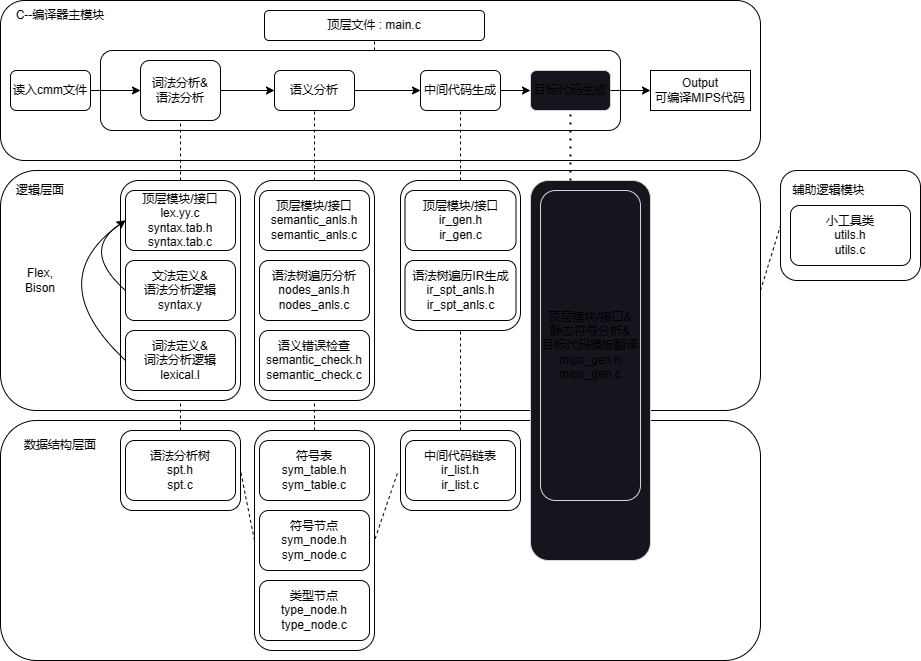

The diagram above was exported from draw.io. Its source (the exported page's mxGraphModel, read from the mxfile embedded in the PNG):
<mxGraphModel dx="1235" dy="646" grid="1" gridSize="10" guides="1" tooltips="1" connect="1" arrows="1" fold="1" page="1" pageScale="1" pageWidth="827" pageHeight="1169" math="0" shadow="0">
  <root>
    <mxCell id="0" />
    <mxCell id="1" parent="0" />
    <mxCell id="Dmuu1_HOuCh0pi0Yon9g-21" value="" style="rounded=1;whiteSpace=wrap;html=1;" parent="1" vertex="1">
      <mxGeometry x="40" y="550" width="760" height="240" as="geometry" />
    </mxCell>
    <mxCell id="Dmuu1_HOuCh0pi0Yon9g-1" value="" style="rounded=1;whiteSpace=wrap;html=1;" parent="1" vertex="1">
      <mxGeometry x="40" y="380" width="760" height="160" as="geometry" />
    </mxCell>
    <mxCell id="Dmuu1_HOuCh0pi0Yon9g-2" value="C--编译器主模块" style="text;html=1;strokeColor=none;fillColor=none;align=center;verticalAlign=middle;whiteSpace=wrap;rounded=0;" parent="1" vertex="1">
      <mxGeometry x="50" y="380" width="100" height="30" as="geometry" />
    </mxCell>
    <mxCell id="Dmuu1_HOuCh0pi0Yon9g-3" value="读入cmm文件" style="rounded=1;whiteSpace=wrap;html=1;" parent="1" vertex="1">
      <mxGeometry x="50" y="450" width="80" height="40" as="geometry" />
    </mxCell>
    <mxCell id="Dmuu1_HOuCh0pi0Yon9g-7" value="" style="rounded=1;whiteSpace=wrap;html=1;" parent="1" vertex="1">
      <mxGeometry x="140" y="430" width="520" height="80" as="geometry" />
    </mxCell>
    <mxCell id="Dmuu1_HOuCh0pi0Yon9g-4" value="词法分析&amp;amp;&lt;br&gt;语法分析" style="rounded=1;whiteSpace=wrap;html=1;" parent="1" vertex="1">
      <mxGeometry x="180" y="440" width="80" height="60" as="geometry" />
    </mxCell>
    <mxCell id="Dmuu1_HOuCh0pi0Yon9g-5" value="语义分析" style="rounded=1;whiteSpace=wrap;html=1;" parent="1" vertex="1">
      <mxGeometry x="314" y="450" width="80" height="40" as="geometry" />
    </mxCell>
    <mxCell id="Dmuu1_HOuCh0pi0Yon9g-6" value="中间代码生成" style="rounded=1;whiteSpace=wrap;html=1;" parent="1" vertex="1">
      <mxGeometry x="460" y="450" width="80" height="40" as="geometry" />
    </mxCell>
    <mxCell id="Dmuu1_HOuCh0pi0Yon9g-8" value="" style="endArrow=classic;html=1;rounded=0;entryX=0;entryY=0.5;entryDx=0;entryDy=0;exitX=1;exitY=0.5;exitDx=0;exitDy=0;" parent="1" source="Dmuu1_HOuCh0pi0Yon9g-3" target="Dmuu1_HOuCh0pi0Yon9g-4" edge="1">
      <mxGeometry width="50" height="50" relative="1" as="geometry">
        <mxPoint x="390" y="330" as="sourcePoint" />
        <mxPoint x="440" y="280" as="targetPoint" />
      </mxGeometry>
    </mxCell>
    <mxCell id="Dmuu1_HOuCh0pi0Yon9g-9" value="" style="endArrow=classic;html=1;rounded=0;entryX=0;entryY=0.5;entryDx=0;entryDy=0;exitX=1;exitY=0.5;exitDx=0;exitDy=0;" parent="1" source="Dmuu1_HOuCh0pi0Yon9g-4" target="Dmuu1_HOuCh0pi0Yon9g-5" edge="1">
      <mxGeometry width="50" height="50" relative="1" as="geometry">
        <mxPoint x="390" y="330" as="sourcePoint" />
        <mxPoint x="440" y="280" as="targetPoint" />
      </mxGeometry>
    </mxCell>
    <mxCell id="Dmuu1_HOuCh0pi0Yon9g-10" value="" style="endArrow=classic;html=1;rounded=0;entryX=0;entryY=0.5;entryDx=0;entryDy=0;exitX=1;exitY=0.5;exitDx=0;exitDy=0;" parent="1" source="Dmuu1_HOuCh0pi0Yon9g-5" target="Dmuu1_HOuCh0pi0Yon9g-6" edge="1">
      <mxGeometry width="50" height="50" relative="1" as="geometry">
        <mxPoint x="390" y="330" as="sourcePoint" />
        <mxPoint x="440" y="280" as="targetPoint" />
      </mxGeometry>
    </mxCell>
    <mxCell id="Dmuu1_HOuCh0pi0Yon9g-13" value="" style="rounded=1;whiteSpace=wrap;html=1;" parent="1" vertex="1">
      <mxGeometry x="294" y="560" width="120" height="220" as="geometry" />
    </mxCell>
    <mxCell id="Dmuu1_HOuCh0pi0Yon9g-14" value="" style="rounded=1;whiteSpace=wrap;html=1;" parent="1" vertex="1">
      <mxGeometry x="440" y="560" width="120" height="150" as="geometry" />
    </mxCell>
    <mxCell id="Dmuu1_HOuCh0pi0Yon9g-16" value="顶层模块/接口&lt;br&gt;semantic_anls.h&lt;br&gt;semantic_anls.c" style="rounded=1;whiteSpace=wrap;html=1;" parent="1" vertex="1">
      <mxGeometry x="299" y="570" width="110" height="60" as="geometry" />
    </mxCell>
    <mxCell id="Dmuu1_HOuCh0pi0Yon9g-17" value="语法树遍历分析&lt;br&gt;nodes_anls.h&lt;br&gt;nodes_anls.c" style="rounded=1;whiteSpace=wrap;html=1;" parent="1" vertex="1">
      <mxGeometry x="299" y="640" width="110" height="60" as="geometry" />
    </mxCell>
    <mxCell id="Dmuu1_HOuCh0pi0Yon9g-18" value="语义错误检查&lt;br&gt;semantic_check.h&lt;br&gt;semantic_check.c" style="rounded=1;whiteSpace=wrap;html=1;" parent="1" vertex="1">
      <mxGeometry x="299" y="710" width="110" height="60" as="geometry" />
    </mxCell>
    <mxCell id="Dmuu1_HOuCh0pi0Yon9g-19" value="顶层模块/接口&lt;br&gt;ir_gen.h&lt;br&gt;ir_gen.c" style="rounded=1;whiteSpace=wrap;html=1;" parent="1" vertex="1">
      <mxGeometry x="444.5" y="570" width="111" height="60" as="geometry" />
    </mxCell>
    <mxCell id="Dmuu1_HOuCh0pi0Yon9g-20" value="语法树遍历IR生成&lt;br&gt;ir_spt_anls.h&lt;br&gt;ir_spt_anls.c" style="rounded=1;whiteSpace=wrap;html=1;" parent="1" vertex="1">
      <mxGeometry x="444.5" y="640" width="111" height="60" as="geometry" />
    </mxCell>
    <mxCell id="Dmuu1_HOuCh0pi0Yon9g-22" value="逻辑层面" style="text;html=1;strokeColor=none;fillColor=none;align=center;verticalAlign=middle;whiteSpace=wrap;rounded=0;" parent="1" vertex="1">
      <mxGeometry x="50" y="555" width="60" height="30" as="geometry" />
    </mxCell>
    <mxCell id="Dmuu1_HOuCh0pi0Yon9g-23" value="" style="rounded=1;whiteSpace=wrap;html=1;" parent="1" vertex="1">
      <mxGeometry x="40" y="800" width="760" height="240" as="geometry" />
    </mxCell>
    <mxCell id="Dmuu1_HOuCh0pi0Yon9g-24" value="数据结构层面" style="text;html=1;strokeColor=none;fillColor=none;align=center;verticalAlign=middle;whiteSpace=wrap;rounded=0;" parent="1" vertex="1">
      <mxGeometry x="60" y="810" width="80" height="30" as="geometry" />
    </mxCell>
    <mxCell id="Dmuu1_HOuCh0pi0Yon9g-25" value="" style="rounded=1;whiteSpace=wrap;html=1;" parent="1" vertex="1">
      <mxGeometry x="294" y="810" width="120" height="220" as="geometry" />
    </mxCell>
    <mxCell id="Dmuu1_HOuCh0pi0Yon9g-26" value="类型节点&lt;br&gt;type_node.h&lt;br&gt;type_node.c" style="rounded=1;whiteSpace=wrap;html=1;" parent="1" vertex="1">
      <mxGeometry x="299" y="960" width="110" height="60" as="geometry" />
    </mxCell>
    <mxCell id="Dmuu1_HOuCh0pi0Yon9g-27" value="符号节点&lt;br&gt;sym_node.h&lt;br&gt;sym_node.c" style="rounded=1;whiteSpace=wrap;html=1;" parent="1" vertex="1">
      <mxGeometry x="299" y="890" width="110" height="60" as="geometry" />
    </mxCell>
    <mxCell id="Dmuu1_HOuCh0pi0Yon9g-28" value="符号表&lt;br&gt;sym_table.h&lt;br&gt;sym_table.c" style="rounded=1;whiteSpace=wrap;html=1;" parent="1" vertex="1">
      <mxGeometry x="299" y="820" width="110" height="60" as="geometry" />
    </mxCell>
    <mxCell id="Dmuu1_HOuCh0pi0Yon9g-29" value="" style="rounded=1;whiteSpace=wrap;html=1;" parent="1" vertex="1">
      <mxGeometry x="440" y="810" width="120" height="80" as="geometry" />
    </mxCell>
    <mxCell id="Dmuu1_HOuCh0pi0Yon9g-32" value="中间代码链表&lt;br&gt;ir_list.h&lt;br&gt;ir_list.c" style="rounded=1;whiteSpace=wrap;html=1;" parent="1" vertex="1">
      <mxGeometry x="445" y="820" width="110" height="60" as="geometry" />
    </mxCell>
    <mxCell id="Dmuu1_HOuCh0pi0Yon9g-33" value="" style="rounded=1;whiteSpace=wrap;html=1;" parent="1" vertex="1">
      <mxGeometry x="160" y="560" width="120" height="220" as="geometry" />
    </mxCell>
    <mxCell id="Dmuu1_HOuCh0pi0Yon9g-34" value="词法定义&amp;amp;&lt;br&gt;词法分析逻辑&lt;br&gt;lexical.l" style="rounded=1;whiteSpace=wrap;html=1;" parent="1" vertex="1">
      <mxGeometry x="165" y="710" width="110" height="60" as="geometry" />
    </mxCell>
    <mxCell id="Dmuu1_HOuCh0pi0Yon9g-35" value="文法定义&amp;amp;&lt;br&gt;语法分析逻辑&lt;br&gt;syntax.y" style="rounded=1;whiteSpace=wrap;html=1;" parent="1" vertex="1">
      <mxGeometry x="165" y="640" width="110" height="60" as="geometry" />
    </mxCell>
    <mxCell id="Dmuu1_HOuCh0pi0Yon9g-36" value="顶层模块/接口&lt;br&gt;lex.yy.c&lt;br&gt;syntax.tab.h&lt;br&gt;syntax.tab.c" style="rounded=1;whiteSpace=wrap;html=1;" parent="1" vertex="1">
      <mxGeometry x="165" y="570" width="110" height="60" as="geometry" />
    </mxCell>
    <mxCell id="Dmuu1_HOuCh0pi0Yon9g-38" value="" style="rounded=1;whiteSpace=wrap;html=1;" parent="1" vertex="1">
      <mxGeometry x="160" y="810" width="120" height="80" as="geometry" />
    </mxCell>
    <mxCell id="Dmuu1_HOuCh0pi0Yon9g-39" value="语法分析树&lt;br&gt;spt.h&lt;br&gt;spt.c" style="rounded=1;whiteSpace=wrap;html=1;" parent="1" vertex="1">
      <mxGeometry x="165" y="820" width="110" height="60" as="geometry" />
    </mxCell>
    <mxCell id="Dmuu1_HOuCh0pi0Yon9g-40" value="" style="endArrow=none;dashed=1;html=1;rounded=0;entryX=0.5;entryY=1;entryDx=0;entryDy=0;exitX=0.5;exitY=0;exitDx=0;exitDy=0;" parent="1" source="Dmuu1_HOuCh0pi0Yon9g-33" target="Dmuu1_HOuCh0pi0Yon9g-4" edge="1">
      <mxGeometry width="50" height="50" relative="1" as="geometry">
        <mxPoint x="390" y="770" as="sourcePoint" />
        <mxPoint x="440" y="720" as="targetPoint" />
      </mxGeometry>
    </mxCell>
    <mxCell id="Dmuu1_HOuCh0pi0Yon9g-42" value="" style="endArrow=none;dashed=1;html=1;rounded=0;entryX=0.5;entryY=1;entryDx=0;entryDy=0;" parent="1" target="Dmuu1_HOuCh0pi0Yon9g-5" edge="1">
      <mxGeometry width="50" height="50" relative="1" as="geometry">
        <mxPoint x="354" y="560" as="sourcePoint" />
        <mxPoint x="440" y="720" as="targetPoint" />
      </mxGeometry>
    </mxCell>
    <mxCell id="Dmuu1_HOuCh0pi0Yon9g-44" value="" style="endArrow=none;dashed=1;html=1;rounded=0;entryX=0.5;entryY=1;entryDx=0;entryDy=0;exitX=0.5;exitY=0;exitDx=0;exitDy=0;" parent="1" source="Dmuu1_HOuCh0pi0Yon9g-14" target="Dmuu1_HOuCh0pi0Yon9g-6" edge="1">
      <mxGeometry width="50" height="50" relative="1" as="geometry">
        <mxPoint x="440" y="710" as="sourcePoint" />
        <mxPoint x="490" y="660" as="targetPoint" />
      </mxGeometry>
    </mxCell>
    <mxCell id="Dmuu1_HOuCh0pi0Yon9g-45" value="" style="endArrow=none;dashed=1;html=1;rounded=0;entryX=0.5;entryY=1;entryDx=0;entryDy=0;exitX=0.5;exitY=0;exitDx=0;exitDy=0;" parent="1" source="Dmuu1_HOuCh0pi0Yon9g-38" target="Dmuu1_HOuCh0pi0Yon9g-33" edge="1">
      <mxGeometry width="50" height="50" relative="1" as="geometry">
        <mxPoint x="440" y="710" as="sourcePoint" />
        <mxPoint x="490" y="660" as="targetPoint" />
      </mxGeometry>
    </mxCell>
    <mxCell id="Dmuu1_HOuCh0pi0Yon9g-46" value="" style="endArrow=none;dashed=1;html=1;rounded=0;entryX=0.5;entryY=1;entryDx=0;entryDy=0;exitX=0.5;exitY=0;exitDx=0;exitDy=0;" parent="1" source="Dmuu1_HOuCh0pi0Yon9g-25" target="Dmuu1_HOuCh0pi0Yon9g-13" edge="1">
      <mxGeometry width="50" height="50" relative="1" as="geometry">
        <mxPoint x="440" y="710" as="sourcePoint" />
        <mxPoint x="490" y="660" as="targetPoint" />
      </mxGeometry>
    </mxCell>
    <mxCell id="Dmuu1_HOuCh0pi0Yon9g-47" value="" style="endArrow=none;dashed=1;html=1;rounded=0;entryX=0.5;entryY=1;entryDx=0;entryDy=0;exitX=0.5;exitY=0;exitDx=0;exitDy=0;" parent="1" source="Dmuu1_HOuCh0pi0Yon9g-29" target="Dmuu1_HOuCh0pi0Yon9g-14" edge="1">
      <mxGeometry width="50" height="50" relative="1" as="geometry">
        <mxPoint x="440" y="710" as="sourcePoint" />
        <mxPoint x="490" y="660" as="targetPoint" />
      </mxGeometry>
    </mxCell>
    <mxCell id="Dmuu1_HOuCh0pi0Yon9g-52" value="" style="endArrow=none;dashed=1;html=1;rounded=0;entryX=1;entryY=0.5;entryDx=0;entryDy=0;exitX=0;exitY=0.5;exitDx=0;exitDy=0;" parent="1" source="Dmuu1_HOuCh0pi0Yon9g-25" target="Dmuu1_HOuCh0pi0Yon9g-38" edge="1">
      <mxGeometry width="50" height="50" relative="1" as="geometry">
        <mxPoint x="510" y="819.9999999999998" as="sourcePoint" />
        <mxPoint x="510" y="720.0000000000002" as="targetPoint" />
      </mxGeometry>
    </mxCell>
    <mxCell id="Dmuu1_HOuCh0pi0Yon9g-53" value="" style="endArrow=none;dashed=1;html=1;rounded=0;entryX=1;entryY=0.5;entryDx=0;entryDy=0;exitX=-0.074;exitY=0.549;exitDx=0;exitDy=0;exitPerimeter=0;" parent="1" source="Dmuu1_HOuCh0pi0Yon9g-32" target="Dmuu1_HOuCh0pi0Yon9g-25" edge="1">
      <mxGeometry width="50" height="50" relative="1" as="geometry">
        <mxPoint x="520" y="829.9999999999998" as="sourcePoint" />
        <mxPoint x="520" y="730.0000000000002" as="targetPoint" />
      </mxGeometry>
    </mxCell>
    <mxCell id="Dmuu1_HOuCh0pi0Yon9g-54" value="顶层文件 : main.c" style="rounded=1;whiteSpace=wrap;html=1;" parent="1" vertex="1">
      <mxGeometry x="304" y="390" width="220" height="30" as="geometry" />
    </mxCell>
    <mxCell id="Dmuu1_HOuCh0pi0Yon9g-56" value="" style="endArrow=none;dashed=1;html=1;rounded=0;entryX=0.5;entryY=1;entryDx=0;entryDy=0;" parent="1" target="Dmuu1_HOuCh0pi0Yon9g-54" edge="1">
      <mxGeometry width="50" height="50" relative="1" as="geometry">
        <mxPoint x="414" y="430" as="sourcePoint" />
        <mxPoint x="400" y="520" as="targetPoint" />
      </mxGeometry>
    </mxCell>
    <mxCell id="Dmuu1_HOuCh0pi0Yon9g-57" value="Output&lt;br&gt;可编译MIPS代码" style="rounded=0;whiteSpace=wrap;html=1;" parent="1" vertex="1">
      <mxGeometry x="690" y="450" width="100" height="40" as="geometry" />
    </mxCell>
    <mxCell id="Dmuu1_HOuCh0pi0Yon9g-58" value="" style="endArrow=classic;html=1;rounded=0;exitX=1;exitY=0.5;exitDx=0;exitDy=0;" parent="1" source="Dmuu1_HOuCh0pi0Yon9g-6" edge="1">
      <mxGeometry width="50" height="50" relative="1" as="geometry">
        <mxPoint x="360" y="410" as="sourcePoint" />
        <mxPoint x="570" y="470" as="targetPoint" />
      </mxGeometry>
    </mxCell>
    <mxCell id="Dmuu1_HOuCh0pi0Yon9g-60" value="" style="rounded=1;whiteSpace=wrap;html=1;" parent="1" vertex="1">
      <mxGeometry x="820" y="550" width="140" height="110" as="geometry" />
    </mxCell>
    <mxCell id="Dmuu1_HOuCh0pi0Yon9g-61" value="辅助逻辑模块" style="text;html=1;strokeColor=none;fillColor=none;align=center;verticalAlign=middle;whiteSpace=wrap;rounded=0;" parent="1" vertex="1">
      <mxGeometry x="827" y="555" width="83" height="30" as="geometry" />
    </mxCell>
    <mxCell id="Dmuu1_HOuCh0pi0Yon9g-62" value="小工具类&lt;br&gt;utils.h&lt;br&gt;utils.c" style="rounded=1;whiteSpace=wrap;html=1;" parent="1" vertex="1">
      <mxGeometry x="830" y="585" width="120" height="60" as="geometry" />
    </mxCell>
    <mxCell id="Dmuu1_HOuCh0pi0Yon9g-63" value="" style="endArrow=none;dashed=1;html=1;rounded=0;entryX=0;entryY=0.5;entryDx=0;entryDy=0;exitX=1;exitY=0.5;exitDx=0;exitDy=0;" parent="1" source="Dmuu1_HOuCh0pi0Yon9g-21" target="Dmuu1_HOuCh0pi0Yon9g-60" edge="1">
      <mxGeometry width="50" height="50" relative="1" as="geometry">
        <mxPoint x="480" y="780" as="sourcePoint" />
        <mxPoint x="530" y="730" as="targetPoint" />
      </mxGeometry>
    </mxCell>
    <mxCell id="rsOzosCVQdsLUlAQncPs-2" value="" style="curved=1;endArrow=classic;html=1;rounded=0;entryX=0;entryY=0.5;entryDx=0;entryDy=0;" parent="1" target="Dmuu1_HOuCh0pi0Yon9g-36" edge="1">
      <mxGeometry width="50" height="50" relative="1" as="geometry">
        <mxPoint x="165" y="670" as="sourcePoint" />
        <mxPoint x="530" y="680" as="targetPoint" />
        <Array as="points">
          <mxPoint x="120" y="630" />
        </Array>
      </mxGeometry>
    </mxCell>
    <mxCell id="rsOzosCVQdsLUlAQncPs-3" value="" style="curved=1;endArrow=classic;html=1;rounded=0;entryX=0;entryY=0.5;entryDx=0;entryDy=0;exitX=0;exitY=0.5;exitDx=0;exitDy=0;" parent="1" source="Dmuu1_HOuCh0pi0Yon9g-34" target="Dmuu1_HOuCh0pi0Yon9g-36" edge="1">
      <mxGeometry width="50" height="50" relative="1" as="geometry">
        <mxPoint x="480" y="730" as="sourcePoint" />
        <mxPoint x="530" y="680" as="targetPoint" />
        <Array as="points">
          <mxPoint x="80" y="660" />
        </Array>
      </mxGeometry>
    </mxCell>
    <mxCell id="rsOzosCVQdsLUlAQncPs-7" value="Flex,&lt;br&gt;Bison" style="text;html=1;strokeColor=none;fillColor=none;align=center;verticalAlign=middle;whiteSpace=wrap;rounded=0;" parent="1" vertex="1">
      <mxGeometry x="50" y="645" width="60" height="30" as="geometry" />
    </mxCell>
    <mxCell id="mKwHGPRzeEfc_83I44OD-1" value="目标代码生成" style="rounded=1;whiteSpace=wrap;html=1;shadow=0;glass=0;strokeColor=#d5d4d6;fillColor=#18141d;gradientColor=none;" vertex="1" parent="1">
      <mxGeometry x="570" y="450" width="80" height="40" as="geometry" />
    </mxCell>
    <mxCell id="mKwHGPRzeEfc_83I44OD-4" value="" style="endArrow=classic;html=1;rounded=0;entryX=0;entryY=0.5;entryDx=0;entryDy=0;exitX=1;exitY=0.5;exitDx=0;exitDy=0;" edge="1" parent="1" source="mKwHGPRzeEfc_83I44OD-1" target="Dmuu1_HOuCh0pi0Yon9g-57">
      <mxGeometry width="50" height="50" relative="1" as="geometry">
        <mxPoint x="520" y="750" as="sourcePoint" />
        <mxPoint x="570" y="700" as="targetPoint" />
      </mxGeometry>
    </mxCell>
    <mxCell id="mKwHGPRzeEfc_83I44OD-5" value="" style="rounded=1;whiteSpace=wrap;html=1;shadow=0;glass=0;strokeColor=#d5d4d6;fillColor=#18141d;gradientColor=none;" vertex="1" parent="1">
      <mxGeometry x="570" y="560" width="120" height="380" as="geometry" />
    </mxCell>
    <mxCell id="mKwHGPRzeEfc_83I44OD-6" value="顶层模块/接口&amp;amp;&lt;br&gt;静态符号分析&amp;amp;&lt;br&gt;目标代码模板翻译&lt;br&gt;mips_gen.h&lt;br&gt;mips_gen.c" style="rounded=1;whiteSpace=wrap;html=1;shadow=0;glass=0;strokeColor=#d5d4d6;fillColor=#18141d;gradientColor=none;" vertex="1" parent="1">
      <mxGeometry x="580" y="570" width="100" height="310" as="geometry" />
    </mxCell>
    <mxCell id="mKwHGPRzeEfc_83I44OD-7" value="" style="endArrow=none;dashed=1;html=1;dashPattern=1 3;strokeWidth=2;rounded=0;entryX=0.5;entryY=1;entryDx=0;entryDy=0;" edge="1" parent="1" target="mKwHGPRzeEfc_83I44OD-1">
      <mxGeometry width="50" height="50" relative="1" as="geometry">
        <mxPoint x="610" y="560" as="sourcePoint" />
        <mxPoint x="570" y="670" as="targetPoint" />
      </mxGeometry>
    </mxCell>
  </root>
</mxGraphModel>